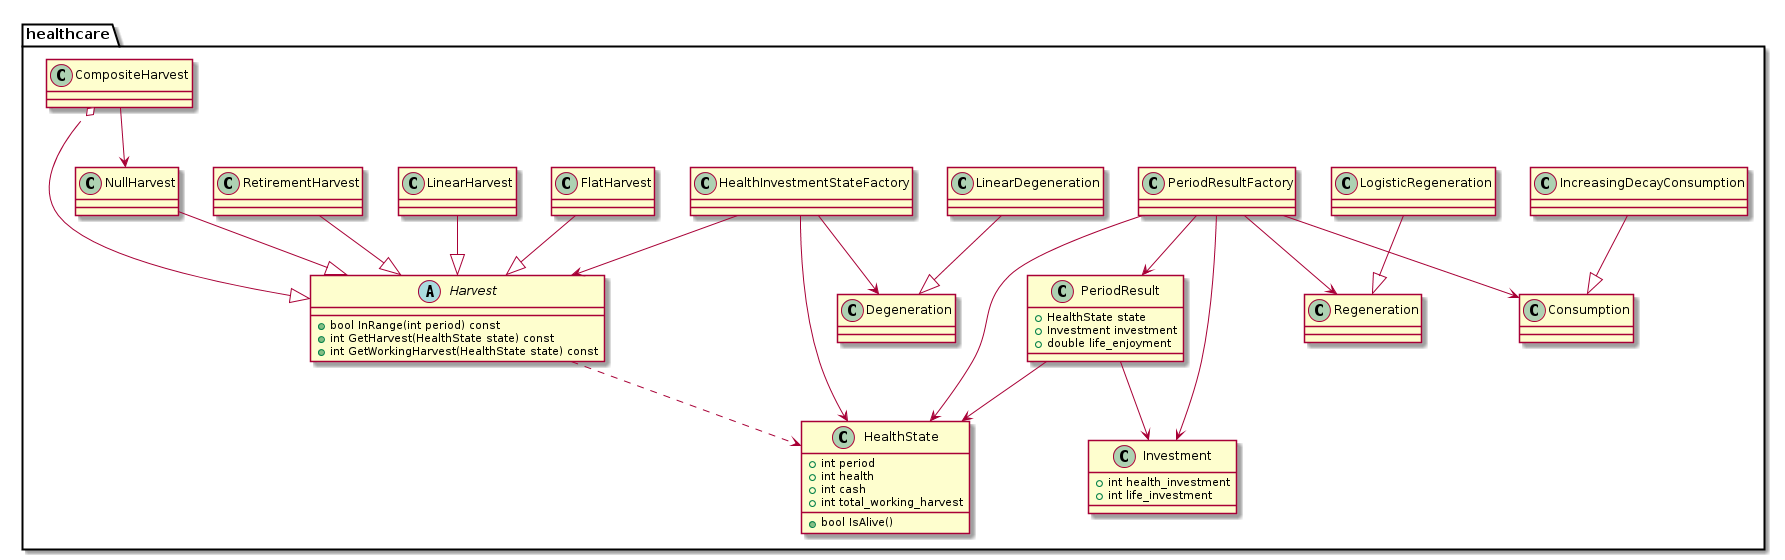

The diagram above was rendered by PlantUML. Its source (embedded in the PNG):
@startuml



package "healthcare"{

  Harvest ..> HealthState

  NullHarvest --|> Harvest

  FlatHarvest --|> Harvest

  LinearHarvest --|> Harvest

  RetirementHarvest --|> Harvest

  CompositeHarvest --> NullHarvest

  CompositeHarvest o--|> Harvest



  LinearDegeneration --|> Degeneration



  HealthInvestmentStateFactory --> Degeneration

  HealthInvestmentStateFactory --> Harvest

  HealthInvestmentStateFactory --> HealthState

  

  IncreasingDecayConsumption --|> Consumption

  

  LogisticRegeneration --|> Regeneration

  

  PeriodResultFactory --> Consumption

  PeriodResultFactory --> Regeneration

  PeriodResultFactory --> HealthState

  PeriodResultFactory --> Investment

  PeriodResultFactory --> PeriodResult



  PeriodResult --> Investment

  PeriodResult --> HealthState

}



class HealthState {

  + int period

  + int health

  + int cash

  + int total_working_harvest

  + bool IsAlive()

}



class Investment {

  + int health_investment

  + int life_investment

}



class PeriodResult {

  + HealthState state

  + Investment investment

  + double life_enjoyment

}



abstract class Harvest {

  + bool InRange(int period) const

  + int GetHarvest(HealthState state) const

  + int GetWorkingHarvest(HealthState state) const

}



@enduml